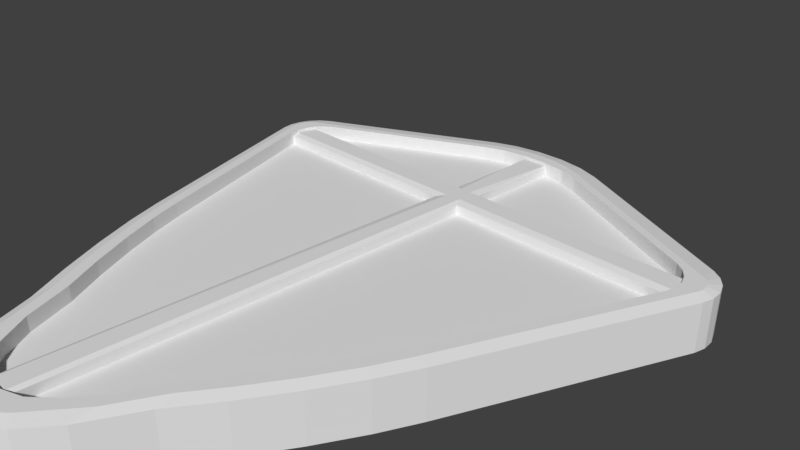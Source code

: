 # Source: shieldIcon.blend  (saved by Blender 2.78.0; exported with 4.5.12 LTS)
import bpy
from mathutils import Matrix  # noqa: F401  (used for matrix-valued properties, if any)

bpy.ops.wm.read_factory_settings(use_empty=True)
scene = bpy.context.scene
scene.name = 'Scene'

# ---- collections
col_collection_1 = bpy.data.collections.new('Collection 1'); scene.collection.children.link(col_collection_1)

# ---- materials (node trees are filled in below, after node groups)
mat_material = bpy.data.materials.new('Material')
mat_material.alpha_threshold = 0.0
mat_material.use_transparent_shadow = False
mat_material.roughness = 0.5
mat_material.line_color = (0.0, 0.0, 0.0, 1.0)

# ---- material node trees

# ---- world
world_world = bpy.data.worlds.new('World'); scene.world = world_world
world_world.color = (0.05088, 0.05088, 0.05088)
world_world.use_sun_shadow = False
world_world.sun_shadow_jitter_overblur = 0.0
world_world.cycles.sampling_method = 'MANUAL'

# ---- cameras
cam_camera = bpy.data.cameras.new('Camera')
cam_camera.clip_end = 100.0
cam_camera.lens = 35.0
cam_camera.sensor_width = 32.0
cam_camera.sensor_height = 18.0
cam_camera.ortho_scale = 7.314
cam_camera.dof.focus_distance = 0.0
cam_camera.dof.aperture_fstop = 128.0

# ---- meshes
me_cube = bpy.data.meshes.new('Cube')
me_cube.from_pydata([(0.6415, -4.374, 0.6856), (-0.6415, -4.374, 0.6856), (0.4119, -4.583, 0.6856), (-0.4119, -4.583, 0.6856), (2.326, -1.384, 0.6856), (0.9149, -4.004, 0.6856), (0.8586, -1.641, 0.6856), (2.12, -1.845, 0.6856), (1.848, -2.369, 0.6856), (1.536, -2.905, 0.6856), (1.214, -3.4, 0.6856), (-0.9149, -4.004, 0.6856), (-2.326, -1.384, 0.6856), (-0.8586, -1.641, 0.6856), (-1.214, -3.4, 0.6856), (-1.536, -2.905, 0.6856), (-1.848, -2.369, 0.6856), (-2.12, -1.845, 0.6856), (3.174, 2.013, 0.6856), (3.423, 1.358, 0.6856), (3.297, 1.925, 0.6856), (-3.423, 1.358, 0.6856), (-3.174, 2.013, 0.6856), (-3.297, 1.925, 0.6856), (-0.8532, 3.162, 0.6856), (0.8532, 3.162, 0.6856), (-0.5478, 3.273, 0.6856), (0.5478, 3.273, 0.6856), (0.2, 1.41, 0.6856), (3.032, 1.41, 0.6856), (3.435, 1.41, 0.6856), (3.358, 1.41, 0.6856), (-0.2, -0.5375, 0.6856), (-0.2, -0.9, 0.6856), (-0.2, -4.064, 0.6856), (-0.2, -4.669, 0.6856), (-0.2, -4.243, 0.6856), (-0.2, 1.41, 0.6856), (0.2, -4.064, 0.6856), (0.2, -4.243, 0.6856), (0.2, -4.669, 0.6856), (0.2, -0.5375, 0.6856), (0.2, -0.9, 0.6856), (0.1419, -4.692, 1.342), (-0.1419, -4.692, 1.342), (-3.032, 1.41, 0.6856), (-3.435, 1.41, 0.6856), (-3.358, 1.41, 0.6856), (0.2, 1.81, 0.6856), (3.188, 1.81, 0.6856), (3.271, 1.81, 0.6856), (3.386, 1.81, 0.6856), (-3.188, 1.81, 0.6856), (-3.271, 1.81, 0.6856), (-3.386, 1.81, 0.6856), (-0.2, 1.81, 0.6856), (3.457, 1.505, 1.342), (3.446, 1.658, 1.342), (3.391, 1.803, 1.342), (-3.391, 1.803, 1.342), (-3.457, 1.505, 1.342), (-3.446, 1.658, 1.342), (0.2, 2.758, 0.6856), (0.2, 2.868, 0.6856), (0.2, 3.329, 0.6856), (-0.1888, 3.331, 1.342), (-0.2, 2.868, 0.6856), (-0.2, 2.758, 0.6856), (-0.2, 3.329, 0.6856), (0.1888, 3.331, 1.342), (3.564, 1.7, 1.5), (-3.564, 1.7, 1.5), (1.848, -2.369, 1.5), (1.802, -2.447, 1.5), (2.12, -1.845, 1.5), (2.04, -1.999, 1.5), (1.536, -2.905, 1.5), (0.9149, -4.004, 1.5), (0.6415, -4.374, 1.5), (1.534, -2.907, 1.5), (1.259, -3.331, 1.5), (1.214, -3.4, 1.5), (1.002, -3.829, 1.5), (0.1948, -4.671, 1.5), (0.4119, -4.583, 1.5), (0.3525, -4.607, 1.5), (0.1419, -4.692, 1.5), (0.06151, -4.692, 1.5), (-0.06151, -4.692, 1.5), (-0.1419, -4.692, 1.5), (-0.1948, -4.671, 1.5), (-0.3525, -4.607, 1.5), (-0.4119, -4.583, 1.5), (-0.6415, -4.374, 1.5), (-0.9149, -4.004, 1.5), (-2.12, -1.845, 1.5), (-2.04, -1.999, 1.5), (-1.536, -2.905, 1.5), (-1.002, -3.829, 1.5), (-1.214, -3.4, 1.5), (-1.259, -3.331, 1.5), (-1.848, -2.369, 1.5), (-1.534, -2.907, 1.5), (-1.802, -2.447, 1.5), (3.423, 1.358, 1.5), (2.326, -1.384, 1.5), (2.23, -1.6, 1.5), (-3.423, 1.358, 1.5), (-2.326, -1.384, 1.5), (-2.23, -1.6, 1.5), (3.457, 1.505, 1.5), (3.449, 1.621, 1.5), (3.391, 1.803, 1.5), (3.446, 1.658, 1.5), (3.297, 1.925, 1.5), (3.174, 2.013, 1.5), (-3.174, 2.013, 1.5), (-3.297, 1.925, 1.5), (-3.457, 1.505, 1.5), (-3.391, 1.803, 1.5), (-3.446, 1.658, 1.5), (-3.449, 1.621, 1.5), (0.8532, 3.162, 1.5), (0.5478, 3.273, 1.5), (0.5549, 3.27, 1.5), (-0.8532, 3.162, 1.5), (-0.5478, 3.273, 1.5), (-0.5549, 3.27, 1.5), (-0.3273, 3.309, 1.5), (-0.1888, 3.331, 1.5), (0.3273, 3.309, 1.5), (0.1888, 3.331, 1.5), (0.1094, 3.331, 1.5), (-0.1094, 3.331, 1.5), (0.6415, -4.374, -0.6856), (-0.6415, -4.374, -0.6856), (0.4119, -4.583, -0.6856), (-0.4119, -4.583, -0.6856), (2.326, -1.384, -0.6856), (0.9149, -4.004, -0.6856), (0.8586, -1.641, -0.6856), (2.12, -1.845, -0.6856), (1.848, -2.369, -0.6856), (1.536, -2.905, -0.6856), (1.214, -3.4, -0.6856), (-0.9149, -4.004, -0.6856), (-2.326, -1.384, -0.6856), (-0.8586, -1.641, -0.6856), (-1.214, -3.4, -0.6856), (-1.536, -2.905, -0.6856), (-1.848, -2.369, -0.6856), (-2.12, -1.845, -0.6856), (3.174, 2.013, -0.6856), (3.423, 1.358, -0.6856), (3.297, 1.925, -0.6856), (-3.423, 1.358, -0.6856), (-3.174, 2.013, -0.6856), (-3.297, 1.925, -0.6856), (-0.8532, 3.162, -0.6856), (0.8532, 3.162, -0.6856), (-0.5478, 3.273, -0.6856), (0.5478, 3.273, -0.6856), (0.2, 1.41, -0.6856), (3.032, 1.41, -0.6856), (3.435, 1.41, -0.6856), (3.358, 1.41, -0.6856), (-0.2, -0.5375, -0.6856), (-0.2, -0.9, -0.6856), (-0.2, -4.064, -0.6856), (-0.2, -4.669, -0.6856), (-0.2, -4.243, -0.6856), (-0.2, 1.41, -0.6856), (0.2, -4.064, -0.6856), (0.2, -4.243, -0.6856), (0.2, -4.669, -0.6856), (0.2, -0.5375, -0.6856), (0.2, -0.9, -0.6856), (0.1419, -4.692, -1.342), (-0.1419, -4.692, -1.342), (-3.032, 1.41, -0.6856), (-3.435, 1.41, -0.6856), (-3.358, 1.41, -0.6856), (0.2, 1.81, -0.6856), (3.188, 1.81, -0.6856), (3.271, 1.81, -0.6856), (3.386, 1.81, -0.6856), (-3.188, 1.81, -0.6856), (-3.271, 1.81, -0.6856), (-3.386, 1.81, -0.6856), (-0.2, 1.81, -0.6856), (3.457, 1.505, -1.342), (3.446, 1.658, -1.342), (3.391, 1.803, -1.342), (-3.391, 1.803, -1.342), (-3.457, 1.505, -1.342), (-3.446, 1.658, -1.342), (0.2, 2.758, -0.6856), (0.2, 2.868, -0.6856), (0.2, 3.329, -0.6856), (-0.1888, 3.331, -1.342), (-0.2, 2.868, -0.6856), (-0.2, 2.758, -0.6856), (-0.2, 3.329, -0.6856), (0.1888, 3.331, -1.342), (0.0, -0.75, 0.0), (0.7128, -4.86, 0.0), (-0.7128, -4.86, 0.0), (0.0, -4.359, 0.0), (0.4577, -5.092, 0.0), (0.1577, -5.214, 0.0), (-0.1577, -5.214, 0.0), (-0.4577, -5.092, 0.0), (2.585, -1.538, 0.0), (1.017, -4.449, 0.0), (0.954, -1.823, 0.0), (2.356, -2.05, 0.0), (2.053, -2.632, 0.0), (1.706, -3.228, 0.0), (1.349, -3.778, 0.0), (-1.017, -4.449, 0.0), (-2.585, -1.538, 0.0), (-0.954, -1.823, 0.0), (-1.349, -3.778, 0.0), (-1.706, -3.228, 0.0), (-2.053, -2.632, 0.0), (-2.356, -2.05, 0.0), (3.527, 2.237, 0.0), (3.804, 1.509, 0.0), (3.564, 1.7, 0.0), (3.663, 2.139, 0.0), (3.767, 2.004, 0.0), (3.829, 1.843, 0.0), (3.841, 1.672, 0.0), (-3.804, 1.509, 0.0), (-3.527, 2.237, 0.0), (-3.564, 1.7, 0.0), (-3.841, 1.672, 0.0), (-3.829, 1.843, 0.0), (-3.767, 2.004, 0.0), (-3.663, 2.139, 0.0), (3.564, 1.7, -1.5), (-3.564, 1.7, -1.5), (-0.948, 3.513, 0.0), (0.948, 3.513, 0.0), (0.0, 2.927, 0.0), (-0.6086, 3.637, 0.0), (-0.2097, 3.701, 0.0), (0.2097, 3.701, 0.0), (0.6086, 3.637, 0.0), (1.848, -2.369, -1.5), (1.802, -2.447, -1.5), (2.12, -1.845, -1.5), (2.04, -1.999, -1.5), (1.536, -2.905, -1.5), (0.9149, -4.004, -1.5), (0.6415, -4.374, -1.5), (1.534, -2.907, -1.5), (1.259, -3.331, -1.5), (1.214, -3.4, -1.5), (1.002, -3.829, -1.5), (0.1948, -4.671, -1.5), (0.4119, -4.583, -1.5), (0.3525, -4.607, -1.5), (0.1419, -4.692, -1.5), (0.06151, -4.692, -1.5), (-0.06151, -4.692, -1.5), (-0.1419, -4.692, -1.5), (-0.1948, -4.671, -1.5), (-0.3525, -4.607, -1.5), (-0.4119, -4.583, -1.5), (-0.6415, -4.374, -1.5), (-0.9149, -4.004, -1.5), (-2.12, -1.845, -1.5), (-2.04, -1.999, -1.5), (-1.536, -2.905, -1.5), (-1.002, -3.829, -1.5), (-1.214, -3.4, -1.5), (-1.259, -3.331, -1.5), (-1.848, -2.369, -1.5), (-1.534, -2.907, -1.5), (-1.802, -2.447, -1.5), (3.423, 1.358, -1.5), (2.326, -1.384, -1.5), (2.23, -1.6, -1.5), (-3.423, 1.358, -1.5), (-2.326, -1.384, -1.5), (-2.23, -1.6, -1.5), (3.457, 1.505, -1.5), (3.449, 1.621, -1.5), (3.391, 1.803, -1.5), (3.446, 1.658, -1.5), (3.297, 1.925, -1.5), (3.174, 2.013, -1.5), (-3.174, 2.013, -1.5), (-3.297, 1.925, -1.5), (-3.457, 1.505, -1.5), (-3.391, 1.803, -1.5), (-3.446, 1.658, -1.5), (-3.449, 1.621, -1.5), (0.8532, 3.162, -1.5), (0.5478, 3.273, -1.5), (0.5549, 3.27, -1.5), (-0.8532, 3.162, -1.5), (-0.5478, 3.273, -1.5), (-0.5549, 3.27, -1.5), (-0.3273, 3.309, -1.5), (-0.1888, 3.331, -1.5), (0.3273, 3.309, -1.5), (0.1888, 3.331, -1.5), (0.1094, 3.331, -1.5), (-0.1094, 3.331, -1.5), (0.2, 1.81, 1.225), (0.08285, 1.802, 1.342), (0.08285, 1.507, 1.342), (0.2, 1.41, 1.225), (-0.1373, 1.527, 1.342), (-0.2, 1.41, 1.225), (-0.08285, 1.802, 1.342), (-0.2, 1.81, 1.225), (3.457, 1.505, 1.342), (3.435, 1.41, 1.225), (-0.1419, -4.692, 1.342), (-0.2, -4.669, 1.225), (-3.435, 1.41, 1.225), (-3.457, 1.505, 1.342), (0.2, -4.669, 1.225), (0.1419, -4.692, 1.342), (3.386, 1.81, 1.225), (3.391, 1.803, 1.342), (-3.391, 1.803, 1.342), (-3.386, 1.81, 1.225), (-0.2, 3.329, 1.225), (-0.1888, 3.331, 1.342), (0.1888, 3.331, 1.342), (0.2, 3.329, 1.225), (0.08285, 1.802, -1.342), (0.2, 1.81, -1.225), (0.08285, 1.507, -1.342), (0.2, 1.41, -1.225), (-0.1373, 1.527, -1.342), (-0.2, 1.41, -1.225), (-0.08285, 1.802, -1.342), (-0.2, 1.81, -1.225), (3.435, 1.41, -1.225), (3.457, 1.505, -1.342), (-0.2, -4.669, -1.225), (-0.1419, -4.692, -1.342), (-3.457, 1.505, -1.342), (-3.435, 1.41, -1.225), (0.1419, -4.692, -1.342), (0.2, -4.669, -1.225), (3.391, 1.803, -1.342), (3.386, 1.81, -1.225), (-3.386, 1.81, -1.225), (-3.391, 1.803, -1.342), (-0.1888, 3.331, -1.342), (-0.2, 3.329, -1.225), (0.2, 3.329, -1.225), (0.1888, 3.331, -1.342), (-0.5683, -4.758, 1.5), (-0.7128, -4.86, 1.325), (0.7128, -4.86, 1.325), (0.5683, -4.758, 1.5), (-0.4577, -5.092, 1.325), (-0.3649, -4.943, 1.5), (-0.1577, -5.214, 1.325), (-0.1257, -5.04, 1.5), (0.1577, -5.214, 1.325), (0.1257, -5.04, 1.5), (0.4577, -5.092, 1.325), (0.3649, -4.943, 1.5), (1.01, -4.161, 1.5), (1.017, -4.449, 1.325), (2.585, -1.538, 1.325), (2.406, -1.57, 1.5), (1.349, -3.778, 1.325), (1.306, -3.563, 1.5), (1.706, -3.228, 1.325), (1.624, -3.074, 1.5), (2.053, -2.632, 1.325), (1.933, -2.543, 1.5), (2.356, -2.05, 1.325), (2.202, -2.025, 1.5), (-2.406, -1.57, 1.5), (-2.585, -1.538, 1.325), (-1.017, -4.449, 1.325), (-1.01, -4.161, 1.5), (-2.356, -2.05, 1.325), (-2.202, -2.025, 1.5), (-2.053, -2.632, 1.325), (-1.933, -2.543, 1.5), (-1.706, -3.228, 1.325), (-1.624, -3.074, 1.5), (-1.349, -3.778, 1.325), (-1.306, -3.563, 1.5), (3.677, 1.61, 1.5), (3.804, 1.509, 1.325), (3.527, 2.237, 1.325), (3.546, 1.954, 1.5), (3.841, 1.672, 1.325), (3.695, 1.687, 1.5), (3.829, 1.843, 1.325), (3.689, 1.768, 1.5), (3.767, 2.004, 1.325), (3.66, 1.844, 1.5), (3.663, 2.139, 1.325), (3.611, 1.908, 1.5), (-3.546, 1.954, 1.5), (-3.527, 2.237, 1.325), (-3.804, 1.509, 1.325), (-3.677, 1.61, 1.5), (-3.663, 2.139, 1.325), (-3.611, 1.908, 1.5), (-3.767, 2.004, 1.325), (-3.66, 1.844, 1.5), (-3.829, 1.843, 1.325), (-3.689, 1.768, 1.5), (-3.841, 1.672, 1.325), (-3.695, 1.687, 1.5), (0.703, 3.362, 1.5), (0.948, 3.513, 1.325), (-0.948, 3.513, 1.325), (-0.703, 3.362, 1.5), (0.6086, 3.637, 1.325), (0.4514, 3.453, 1.5), (0.2097, 3.701, 1.325), (0.1555, 3.501, 1.5), (-0.2097, 3.701, 1.325), (-0.1555, 3.501, 1.5), (-0.6086, 3.637, 1.325), (-0.4514, 3.453, 1.5), (-0.7128, -4.86, -1.325), (-0.5683, -4.758, -1.5), (0.5683, -4.758, -1.5), (0.7128, -4.86, -1.325), (-0.3649, -4.943, -1.5), (-0.4577, -5.092, -1.325), (-0.1257, -5.04, -1.5), (-0.1577, -5.214, -1.325), (0.1257, -5.04, -1.5), (0.1577, -5.214, -1.325), (0.3649, -4.943, -1.5), (0.4577, -5.092, -1.325), (1.017, -4.449, -1.325), (1.01, -4.161, -1.5), (2.406, -1.57, -1.5), (2.585, -1.538, -1.325), (1.306, -3.563, -1.5), (1.349, -3.778, -1.325), (1.624, -3.074, -1.5), (1.706, -3.228, -1.325), (1.933, -2.543, -1.5), (2.053, -2.632, -1.325), (2.202, -2.025, -1.5), (2.356, -2.05, -1.325), (-2.585, -1.538, -1.325), (-2.406, -1.57, -1.5), (-1.01, -4.161, -1.5), (-1.017, -4.449, -1.325), (-2.202, -2.025, -1.5), (-2.356, -2.05, -1.325), (-1.933, -2.543, -1.5), (-2.053, -2.632, -1.325), (-1.624, -3.074, -1.5), (-1.706, -3.228, -1.325), (-1.306, -3.563, -1.5), (-1.349, -3.778, -1.325), (3.804, 1.509, -1.325), (3.677, 1.61, -1.5), (3.546, 1.954, -1.5), (3.527, 2.237, -1.325), (3.695, 1.687, -1.5), (3.841, 1.672, -1.325), (3.689, 1.768, -1.5), (3.829, 1.843, -1.325), (3.66, 1.844, -1.5), (3.767, 2.004, -1.325), (3.611, 1.908, -1.5), (3.663, 2.139, -1.325), (-3.527, 2.237, -1.325), (-3.546, 1.954, -1.5), (-3.677, 1.61, -1.5), (-3.804, 1.509, -1.325), (-3.611, 1.908, -1.5), (-3.663, 2.139, -1.325), (-3.66, 1.844, -1.5), (-3.767, 2.004, -1.325), (-3.689, 1.768, -1.5), (-3.829, 1.843, -1.325), (-3.695, 1.687, -1.5), (-3.841, 1.672, -1.325), (0.948, 3.513, -1.325), (0.703, 3.362, -1.5), (-0.703, 3.362, -1.5), (-0.948, 3.513, -1.325), (0.4514, 3.453, -1.5), (0.6086, 3.637, -1.325), (0.1555, 3.501, -1.5), (0.2097, 3.701, -1.325), (-0.1555, 3.501, -1.5), (-0.2097, 3.701, -1.325), (-0.4514, 3.453, -1.5), (-0.6086, 3.637, -1.325)], [], [(28, 29, 31, 30, 320, 314), (312, 333, 69, 65, 332, 317, 329, 59, 61, 60, 324, 315, 321, 44, 43, 326, 313, 319, 56, 57, 58, 328), (37, 32, 33, 34, 36, 35, 322, 316), (311, 48, 62, 63, 64, 334), (21, 107, 108, 12), (24, 125, 116, 22), (13, 33, 32, 45, 47, 21, 12), (0, 78, 77, 5), (6, 42, 38, 0, 5), (0, 38, 39, 2), (2, 39, 40), (3, 36, 34, 1), (11, 94, 93, 1), (4, 6, 7), (7, 6, 8), (8, 6, 9), (9, 6, 10), (10, 6, 5), (11, 13, 14), (14, 13, 15), (15, 13, 16), (16, 13, 17), (17, 13, 12), (4, 7, 74, 106, 105), (7, 8, 72, 75, 74), (8, 9, 76, 73, 72), (9, 10, 81, 80, 79, 76), (10, 5, 77, 82, 81), (18, 49, 50, 20), (20, 50, 51), (21, 47, 46), (23, 53, 52, 22), (4, 105, 104, 19), (24, 67, 66, 26), (26, 66, 68), (27, 63, 62, 25), (24, 26, 126, 127, 125), (64, 27, 123, 130, 131, 69, 333, 334), (27, 25, 122, 124, 123), (18, 115, 122, 25), (331, 68, 66, 67, 55, 318), (53, 23, 54), (323, 46, 47, 45, 37, 316), (63, 27, 64), (314, 325, 40, 39, 38, 42, 41, 28), (33, 13, 11, 1, 34), (41, 29, 28), (49, 18, 25, 62, 48), (36, 3, 35), (110, 56, 319, 320, 30, 19, 104), (335, 351, 192, 191, 190, 344, 337, 349, 177, 178, 346, 339, 347, 194, 195, 193, 354, 341, 355, 199, 203, 358), (45, 32, 37), (67, 24, 22, 52, 55), (55, 52, 53, 54, 330, 318), (31, 19, 30), (69, 131, 132, 133, 129, 65), (29, 41, 42, 6, 4, 19, 31), (393, 222, 219, 385), (417, 236, 233, 409), (82, 77, 78, 84, 85, 362, 371), (383, 388, 96, 95, 109), (400, 402, 70), (360, 206, 211, 363), (363, 211, 210, 365), (365, 210, 209, 367), (367, 209, 208, 369), (364, 366, 88, 89, 90), (219, 206, 360, 385), (366, 368, 87, 88), (368, 370, 83, 86, 87), (371, 376, 80, 81, 82), (205, 213, 372, 361), (369, 208, 205, 361), (218, 375, 372, 213), (217, 377, 375, 218), (216, 379, 377, 217), (215, 381, 379, 216), (376, 378, 79, 80), (384, 220, 225, 387), (387, 225, 224, 389), (389, 224, 223, 391), (391, 223, 222, 393), (388, 390, 103, 101, 96), (212, 227, 396, 373), (71, 410, 383, 109, 108, 107, 118, 121), (380, 382, 75, 72, 73), (378, 380, 73, 76, 79), (212, 373, 381, 215), (233, 220, 384, 409), (390, 392, 102, 97, 103), (392, 394, 100, 102), (395, 400, 70), (394, 386, 98, 99, 100), (396, 227, 232, 399), (399, 232, 231, 401), (401, 231, 230, 403), (403, 230, 229, 405), (226, 243, 420, 397), (408, 234, 239, 411), (411, 239, 238, 413), (413, 238, 237, 415), (415, 237, 236, 417), (412, 414, 71), (405, 229, 226, 397), (402, 404, 70), (404, 406, 70), (121, 120, 119, 117, 116, 125, 127, 422, 407, 71), (406, 398, 70), (242, 234, 408, 421), (414, 416, 71), (416, 418, 71), (419, 424, 130, 123, 124), (418, 410, 71), (111, 110, 104, 105, 106, 374, 395, 70), (248, 423, 420, 243), (247, 425, 423, 248), (246, 427, 425, 247), (245, 429, 427, 246), (424, 426, 132, 131, 130), (430, 422, 127, 126, 128), (432, 268, 267, 435), (428, 430, 128, 129, 133), (426, 428, 133, 132), (242, 421, 429, 245), (70, 398, 419, 124, 122, 115, 114, 112, 113, 111), (113, 57, 56, 110, 111), (115, 18, 20, 114), (382, 374, 106, 74, 75), (78, 0, 2, 84), (84, 2, 40, 325, 326, 43, 86, 83, 85), (359, 364, 90, 91), (407, 412, 71), (112, 58, 57, 113), (26, 68, 331, 332, 65, 129, 128, 126), (99, 14, 15, 97, 102, 100), (117, 23, 22, 116), (118, 60, 61, 120, 121), (101, 16, 17, 95, 96), (95, 17, 12, 108, 109), (86, 43, 44, 89, 88, 87), (94, 11, 14, 99, 98), (89, 44, 321, 322, 35, 3, 92, 91, 90), (107, 21, 46, 323, 324, 60, 118), (114, 20, 51, 327, 328, 58, 112), (119, 59, 329, 330, 54, 23, 117), (92, 3, 1, 93), (120, 61, 59, 119), (370, 362, 85, 83), (97, 15, 16, 101, 103), (336, 182, 183, 184, 185, 352), (338, 162, 175, 176, 172, 173, 174, 350), (162, 338, 343, 164, 165, 163), (336, 357, 198, 197, 196, 182), (155, 146, 285, 284), (158, 156, 293, 302), (147, 146, 155, 181, 179, 166, 167), (134, 139, 254, 255), (140, 139, 134, 172, 176), (134, 136, 173, 172), (136, 174, 173), (137, 135, 168, 170), (145, 135, 270, 271), (138, 141, 140), (141, 142, 140), (142, 143, 140), (143, 144, 140), (144, 139, 140), (145, 148, 147), (148, 149, 147), (149, 150, 147), (150, 151, 147), (151, 146, 147), (138, 282, 283, 251, 141), (141, 251, 252, 249, 142), (142, 249, 250, 253, 143), (143, 253, 256, 257, 258, 144), (144, 258, 259, 254, 139), (152, 154, 184, 183), (154, 185, 184), (155, 180, 181), (157, 156, 186, 187), (138, 153, 281, 282), (158, 160, 200, 201), (160, 202, 200), (161, 159, 196, 197), (158, 302, 304, 303, 160), (198, 357, 358, 203, 308, 307, 300, 161), (161, 300, 301, 299, 159), (152, 159, 299, 292), (287, 281, 153, 164, 343, 344, 190), (187, 188, 157), (356, 342, 189, 201, 200, 202), (197, 198, 161), (348, 340, 171, 179, 181, 180), (167, 168, 135, 145, 147), (175, 162, 163), (183, 182, 196, 159, 152), (170, 169, 137), (189, 342, 353, 188, 187, 186), (179, 171, 166), (201, 189, 186, 156, 158), (171, 340, 345, 169, 170, 168, 167, 166), (165, 164, 153), (203, 199, 306, 310, 309, 308), (163, 165, 153, 138, 140, 176, 175), (241, 298, 295, 284, 285, 286, 456, 481), (298, 241, 480, 493, 304, 302, 293, 294, 296, 297), (207, 204, 221, 219, 206), (221, 204, 235, 233, 220), (259, 444, 433, 262, 261, 255, 254), (465, 277, 276, 275, 457), (478, 470, 226, 229), (214, 204, 207, 205, 213), (244, 204, 228, 226, 243), (228, 204, 214, 212, 227), (205, 207, 208), (208, 207, 209), (209, 207, 210), (210, 207, 211), (211, 207, 206), (431, 436, 211, 206), (438, 440, 209, 210), (440, 442, 208, 209), (444, 259, 258, 257, 447), (442, 434, 205, 208), (219, 458, 431, 206), (435, 267, 266, 265, 437), (437, 265, 264, 439), (439, 264, 263, 260, 441), (205, 434, 443, 213), (268, 432, 457, 275, 271, 270, 269), (212, 214, 215), (215, 214, 216), (216, 214, 217), (217, 214, 218), (218, 214, 213), (219, 221, 222), (222, 221, 223), (223, 221, 224), (224, 221, 225), (225, 221, 220), (218, 213, 443, 448), (216, 217, 450, 452), (215, 216, 452, 454), (456, 286, 272, 273, 459), (212, 215, 454, 446), (455, 460, 225, 220), (462, 464, 223, 224), (464, 466, 222, 223), (468, 240, 471), (466, 458, 219, 222), (212, 446, 467, 227), (451, 250, 249, 252, 453), (449, 256, 253, 250, 451), (447, 257, 256, 449), (453, 252, 251, 283, 445), (233, 482, 455, 220), (459, 273, 278, 280, 461), (461, 280, 274, 279, 463), (463, 279, 277, 465), (460, 462, 224, 225), (235, 204, 244, 242, 234), (226, 228, 229), (229, 228, 230), (230, 228, 231), (231, 228, 232), (232, 228, 227), (233, 235, 236), (236, 235, 237), (237, 235, 238), (238, 235, 239), (239, 235, 234), (467, 472, 232, 227), (474, 476, 230, 231), (476, 478, 229, 230), (480, 241, 483), (240, 288, 290, 289, 291, 292, 299, 301, 492, 469), (479, 484, 239, 234), (486, 488, 237, 238), (488, 490, 236, 237), (492, 301, 300, 307, 495), (490, 482, 233, 236), (477, 240, 469), (471, 240, 473), (473, 240, 475), (475, 240, 477), (226, 470, 491, 243), (242, 494, 479, 234), (483, 241, 485), (485, 241, 487), (487, 241, 489), (484, 486, 238, 239), (288, 240, 468, 445, 283, 282, 281, 287), (242, 244, 245), (245, 244, 246), (246, 244, 247), (247, 244, 248), (248, 244, 243), (248, 243, 491, 496), (246, 247, 498, 500), (245, 246, 500, 502), (242, 245, 502, 494), (247, 248, 496, 498), (499, 310, 306, 305, 501), (497, 309, 310, 499), (495, 307, 308, 309, 497), (501, 305, 303, 304, 493), (472, 474, 231, 232), (290, 288, 287, 190, 191), (292, 291, 154, 152), (217, 218, 448, 450), (255, 261, 136, 134), (261, 262, 260, 263, 177, 349, 350, 174, 136), (441, 260, 262, 433), (489, 241, 481), (289, 290, 191, 192), (160, 303, 305, 306, 199, 355, 356, 202), (276, 277, 279, 274, 149, 148), (294, 293, 156, 157), (295, 298, 297, 195, 194), (278, 273, 272, 151, 150), (272, 286, 285, 146, 151), (263, 264, 265, 266, 178, 177), (271, 275, 276, 148, 145), (266, 267, 268, 269, 137, 169, 345, 346, 178), (284, 295, 194, 347, 348, 180, 155), (291, 289, 192, 351, 352, 185, 154), (296, 294, 157, 188, 353, 354, 193), (269, 270, 135, 137), (297, 296, 193, 195), (436, 438, 210, 211), (274, 280, 278, 150, 149), (331, 318, 317, 332), (327, 311, 312, 328), (321, 315, 316, 322), (311, 334, 333, 312), (313, 326, 325, 314), (315, 324, 323, 316), (318, 330, 329, 317), (314, 320, 319, 313), (355, 341, 342, 356), (351, 335, 336, 352), (345, 340, 339, 346), (335, 358, 357, 336), (338, 350, 349, 337), (340, 348, 347, 339), (341, 354, 353, 342), (337, 344, 343, 338), (311, 327, 51, 50, 49, 48), (360, 363, 364, 359), (363, 365, 366, 364), (365, 367, 368, 366), (367, 369, 370, 368), (369, 361, 362, 370), (372, 375, 376, 371), (375, 377, 378, 376), (377, 379, 380, 378), (379, 381, 382, 380), (381, 373, 374, 382), (384, 387, 388, 383), (387, 389, 390, 388), (389, 391, 392, 390), (391, 393, 394, 392), (393, 385, 386, 394), (371, 362, 361, 372), (359, 386, 385, 360), (396, 399, 400, 395), (399, 401, 402, 400), (401, 403, 404, 402), (403, 405, 406, 404), (405, 397, 398, 406), (408, 411, 412, 407), (411, 413, 414, 412), (413, 415, 416, 414), (415, 417, 418, 416), (417, 409, 410, 418), (395, 374, 373, 396), (383, 410, 409, 384), (420, 423, 424, 419), (423, 425, 426, 424), (425, 427, 428, 426), (427, 429, 430, 428), (429, 421, 422, 430), (419, 398, 397, 420), (407, 422, 421, 408), (432, 435, 436, 431), (435, 437, 438, 436), (437, 439, 440, 438), (439, 441, 442, 440), (441, 433, 434, 442), (444, 447, 448, 443), (447, 449, 450, 448), (449, 451, 452, 450), (451, 453, 454, 452), (453, 445, 446, 454), (456, 459, 460, 455), (459, 461, 462, 460), (461, 463, 464, 462), (463, 465, 466, 464), (465, 457, 458, 466), (443, 434, 433, 444), (431, 458, 457, 432), (468, 471, 472, 467), (471, 473, 474, 472), (473, 475, 476, 474), (475, 477, 478, 476), (477, 469, 470, 478), (480, 483, 484, 479), (483, 485, 486, 484), (485, 487, 488, 486), (487, 489, 490, 488), (489, 481, 482, 490), (467, 446, 445, 468), (455, 482, 481, 456), (492, 495, 496, 491), (495, 497, 498, 496), (497, 499, 500, 498), (499, 501, 502, 500), (501, 493, 494, 502), (491, 470, 469, 492), (479, 494, 493, 480), (91, 92, 93, 94, 98, 386, 359)])
_uv = me_cube.uv_layers.new(name='UVMap')
_uv.uv.foreach_set('vector', [0.9521, 0.82, 0.9521, 0.6983, 0.9521, 0.6843, 0.9521, 0.681, 0.9749, 0.681, 0.9749, 0.82, 0.7001, 0.6119, 0.6735, 0.6723, 0.6735, 0.6723, 0.6594, 0.6646, 0.6594, 0.6646, 0.6939, 0.6085, 0.5704, 0.5413, 0.5704, 0.5413, 0.5712, 0.5346, 0.5738, 0.5286, 0.5738, 0.5286, 0.6974, 0.597, 0.8215, 0.3602, 0.8215, 0.3602, 0.8321, 0.366, 0.8321, 0.366, 0.706, 0.6007, 0.8321, 0.6693, 0.8321, 0.6693, 0.8286, 0.6749, 0.8237, 0.6793, 0.8237, 0.6793, 0.9243, 0.9426, 0.9243, 0.8589, 0.9243, 0.8433, 0.9243, 0.7072, 0.9243, 0.6995, 0.9243, 0.6812, 0.9471, 0.6812, 0.9471, 0.9426, 0.8674, 0.2922, 0.8903, 0.2922, 0.8903, 0.3315, 0.8903, 0.336, 0.8903, 0.3551, 0.8674, 0.3551, 0.8232, 0.8707, 0.7887, 0.8707, 0.7887, 0.7705, 0.8232, 0.7705, 0.7887, 0.7746, 0.7542, 0.7746, 0.7542, 0.6793, 0.7887, 0.6793, 0.4178, 0.8099, 0.4457, 0.8419, 0.4457, 0.8576, 0.3257, 0.9416, 0.3119, 0.9416, 0.3091, 0.9394, 0.3556, 0.821, 0.8994, 0.009792, 0.9339, 0.009792, 0.9339, 0.02669, 0.8994, 0.02669, 0.6918, 0.8109, 0.7197, 0.779, 0.7197, 0.9155, 0.701, 0.9289, 0.6895, 0.9129, 0.701, 0.9289, 0.7197, 0.9155, 0.7197, 0.9232, 0.7108, 0.9379, 0.7108, 0.9379, 0.7197, 0.9232, 0.7197, 0.9416, 0.4367, 0.683, 0.4457, 0.6976, 0.4457, 0.7054, 0.427, 0.692, 0.7378, 0.2904, 0.7723, 0.2904, 0.7723, 0.3034, 0.7378, 0.3034, 0.6297, 0.7999, 0.6918, 0.8109, 0.6384, 0.8198, 0.6384, 0.8198, 0.6918, 0.8109, 0.6499, 0.8424, 0.6499, 0.8424, 0.6918, 0.8109, 0.6632, 0.8655, 0.6632, 0.8655, 0.6918, 0.8109, 0.6768, 0.8869, 0.6768, 0.8869, 0.6918, 0.8109, 0.6895, 0.9129, 0.4154, 0.708, 0.4178, 0.8099, 0.4027, 0.734, 0.4027, 0.734, 0.4178, 0.8099, 0.3891, 0.7554, 0.3891, 0.7554, 0.4178, 0.8099, 0.3759, 0.7785, 0.3759, 0.7785, 0.4178, 0.8099, 0.3643, 0.8011, 0.3643, 0.8011, 0.4178, 0.8099, 0.3556, 0.821, 0.8994, 0.1444, 0.8994, 0.1238, 0.9339, 0.1238, 0.9339, 0.1348, 0.9339, 0.1444, 0.8994, 0.1238, 0.8994, 0.1003, 0.9339, 0.1003, 0.9339, 0.1169, 0.9339, 0.1238, 0.8994, 0.1003, 0.8994, 0.07618, 0.9339, 0.07618, 0.9339, 0.0968, 0.9339, 0.1003, 0.8994, 0.07618, 0.8994, 0.05373, 0.9339, 0.05373, 0.9339, 0.05685, 0.9339, 0.07609, 0.9339, 0.07618, 0.8994, 0.05373, 0.8994, 0.02669, 0.9339, 0.02669, 0.9339, 0.03454, 0.9339, 0.05373, 0.2572, 0.8483, 0.2658, 0.8489, 0.2658, 0.8524, 0.2609, 0.8536, 0.2609, 0.8536, 0.2658, 0.8524, 0.2658, 0.8574, 0.3091, 0.9394, 0.3119, 0.9416, 0.3086, 0.9416, 0.8916, 0.8217, 0.8965, 0.8228, 0.8965, 0.8264, 0.8879, 0.827, 0.8994, 0.1444, 0.9339, 0.1444, 0.9339, 0.2663, 0.8994, 0.2663, 0.8392, 0.9272, 0.8563, 0.9554, 0.8516, 0.9554, 0.8345, 0.9404, 0.8345, 0.9404, 0.8516, 0.9554, 0.8321, 0.9554, 0.2038, 0.7349, 0.221, 0.7199, 0.2256, 0.7199, 0.2085, 0.7481, 0.7887, 0.7746, 0.7887, 0.7873, 0.7542, 0.7873, 0.7542, 0.787, 0.7542, 0.7746, 0.7887, 0.8192, 0.7887, 0.8344, 0.7542, 0.8344, 0.7542, 0.8248, 0.7542, 0.8188, 0.7609, 0.8188, 0.7609, 0.8188, 0.7659, 0.8192, 0.7887, 0.8344, 0.7887, 0.848, 0.7542, 0.848, 0.7542, 0.8347, 0.7542, 0.8344, 0.7887, 0.9521, 0.7542, 0.9521, 0.7542, 0.848, 0.7887, 0.848, 0.8396, 0.2906, 0.8625, 0.2906, 0.8625, 0.3104, 0.8625, 0.3151, 0.8625, 0.3559, 0.8396, 0.3559, 0.8965, 0.8228, 0.8916, 0.8217, 0.8965, 0.8179, 0.1923, 0.8587, 0.2151, 0.8587, 0.2151, 0.862, 0.2151, 0.876, 0.2151, 0.9978, 0.1923, 0.9978, 0.221, 0.7199, 0.2038, 0.7349, 0.2014, 0.7199, 0.9389, 0.2533, 0.9389, 0.001684, 0.9617, 0.001684, 0.9617, 0.01929, 0.9617, 0.02673, 0.9617, 0.1577, 0.9617, 0.1727, 0.9617, 0.2533, 0.4457, 0.8419, 0.4178, 0.8099, 0.4154, 0.708, 0.427, 0.692, 0.4457, 0.7054, 0.7197, 0.7633, 0.5998, 0.6793, 0.7197, 0.6793, 0.2658, 0.8489, 0.2572, 0.8483, 0.2085, 0.7481, 0.2256, 0.7199, 0.2658, 0.7199, 0.4457, 0.6976, 0.4367, 0.683, 0.4457, 0.6793, 0.9339, 0.2727, 0.9272, 0.2727, 0.9272, 0.2727, 0.9223, 0.2685, 0.8994, 0.2685, 0.8994, 0.2663, 0.9339, 0.2663, 0.4384, 0.4276, 0.5619, 0.3602, 0.5619, 0.3602, 0.5669, 0.3646, 0.5704, 0.3702, 0.5704, 0.3702, 0.4443, 0.4388, 0.5704, 0.6735, 0.5704, 0.6735, 0.5598, 0.6793, 0.5598, 0.6793, 0.4357, 0.4426, 0.3121, 0.511, 0.3121, 0.511, 0.3095, 0.5049, 0.3086, 0.4983, 0.3086, 0.4983, 0.4322, 0.431, 0.3977, 0.3749, 0.3977, 0.3749, 0.4118, 0.3673, 0.4118, 0.3673, 0.3257, 0.9416, 0.4457, 0.8576, 0.4457, 0.9416, 0.8563, 0.9554, 0.8392, 0.9272, 0.8879, 0.827, 0.8965, 0.8264, 0.8965, 0.9554, 0.9895, 0.005067, 0.9895, 0.1336, 0.9895, 0.1372, 0.9895, 0.1421, 0.9667, 0.1421, 0.9667, 0.005067, 0.586, 0.6793, 0.5832, 0.6815, 0.5827, 0.6793, 0.7609, 0.8188, 0.7542, 0.8188, 0.7542, 0.8153, 0.7542, 0.8059, 0.7542, 0.8025, 0.7609, 0.8025, 0.5998, 0.6793, 0.7197, 0.7633, 0.7197, 0.779, 0.6918, 0.8109, 0.6297, 0.7999, 0.5832, 0.6815, 0.586, 0.6793, 0.7452, 0.2462, 0.8014, 0.2462, 0.8014, 0.2738, 0.7452, 0.2738, 0.7452, 0.02073, 0.8014, 0.02073, 0.8014, 0.02762, 0.7452, 0.02762, 0.29, 0.4363, 0.29, 0.4279, 0.2865, 0.4084, 0.2816, 0.3959, 0.2798, 0.3939, 0.2908, 0.3921, 0.2965, 0.4236, 0.1183, 0.4593, 0.1346, 0.4455, 0.1402, 0.4496, 0.1343, 0.454, 0.1256, 0.4614, 0.2898, 0.7012, 0.2881, 0.7042, 0.2846, 0.6993, 0.137, 0.9793, 0.137, 0.9221, 0.1487, 0.9221, 0.1487, 0.9793, 0.1487, 0.9793, 0.1487, 0.9221, 0.1618, 0.9221, 0.1618, 0.9793, 0.1618, 0.9793, 0.1618, 0.9221, 0.1751, 0.9221, 0.1751, 0.9793, 0.1751, 0.9793, 0.1751, 0.9221, 0.1873, 0.9221, 0.1873, 0.9793, 0.2588, 0.3672, 0.2697, 0.368, 0.2656, 0.3827, 0.2626, 0.3812, 0.2602, 0.381, 0.8014, 0.2738, 0.8014, 0.2904, 0.7452, 0.2904, 0.7452, 0.2738, 0.2697, 0.368, 0.2793, 0.3728, 0.2703, 0.385, 0.2656, 0.3827, 0.2793, 0.3728, 0.2865, 0.3811, 0.275, 0.3884, 0.2734, 0.3866, 0.2703, 0.385, 0.2965, 0.4236, 0.2967, 0.4524, 0.2906, 0.4605, 0.2901, 0.457, 0.29, 0.4363, 0.6743, 0.3214, 0.6743, 0.3006, 0.7305, 0.3006, 0.7305, 0.3214, 0.7305, 0.3341, 0.6743, 0.3341, 0.6743, 0.3214, 0.7305, 0.3214, 0.6743, 0.2688, 0.7305, 0.2688, 0.7305, 0.3006, 0.6743, 0.3006, 0.6743, 0.2417, 0.7305, 0.2417, 0.7305, 0.2688, 0.6743, 0.2688, 0.6743, 0.2128, 0.7305, 0.2128, 0.7305, 0.2417, 0.6743, 0.2417, 0.6743, 0.185, 0.7305, 0.185, 0.7305, 0.2128, 0.6743, 0.2128, 0.2967, 0.4524, 0.2996, 0.4774, 0.2931, 0.4822, 0.2906, 0.4605, 0.7452, 0.1543, 0.8014, 0.1543, 0.8014, 0.1755, 0.7452, 0.1755, 0.7452, 0.1755, 0.8014, 0.1755, 0.8014, 0.1994, 0.7452, 0.1994, 0.7452, 0.1994, 0.8014, 0.1994, 0.8014, 0.2238, 0.7452, 0.2238, 0.7452, 0.2238, 0.8014, 0.2238, 0.8014, 0.2462, 0.7452, 0.2462, 0.1346, 0.4455, 0.1545, 0.4305, 0.1576, 0.4367, 0.1544, 0.4389, 0.1402, 0.4496, 0.6743, 0.161, 0.6743, 0.02005, 0.7305, 0.02005, 0.7305, 0.161, 0.01339, 0.5641, 0.01076, 0.5584, 0.1183, 0.4593, 0.1256, 0.4614, 0.1179, 0.468, 0.02512, 0.5535, 0.0211, 0.5585, 0.01926, 0.5632, 0.3015, 0.5038, 0.3021, 0.529, 0.2955, 0.527, 0.2951, 0.509, 0.2948, 0.5051, 0.2996, 0.4774, 0.3015, 0.5038, 0.2948, 0.5051, 0.2931, 0.4823, 0.2931, 0.4822, 0.6743, 0.161, 0.7305, 0.161, 0.7305, 0.185, 0.6743, 0.185, 0.8014, 0.02762, 0.8014, 0.1543, 0.7452, 0.1543, 0.7452, 0.02762, 0.1545, 0.4305, 0.1761, 0.4158, 0.1764, 0.424, 0.1763, 0.424, 0.1576, 0.4367, 0.1761, 0.4158, 0.1973, 0.4029, 0.1948, 0.4128, 0.1764, 0.424, 0.2906, 0.6979, 0.2898, 0.7012, 0.2846, 0.6993, 0.1973, 0.4029, 0.2197, 0.3853, 0.2138, 0.3984, 0.1977, 0.4109, 0.1948, 0.4128, 0.7305, 0.02005, 0.6743, 0.02005, 0.6743, 0.01283, 0.7305, 0.01283, 0.7305, 0.01283, 0.6743, 0.01283, 0.6743, 0.00592, 0.7305, 0.00592, 0.7305, 0.00592, 0.6743, 0.00592, 0.6743, 0.0, 0.7305, 1.029e-08, 0.9444, 0.6804, 0.8882, 0.6804, 0.8882, 0.6755, 0.9444, 0.6755, 0.8882, 0.6693, 0.8882, 0.5541, 0.9444, 0.5541, 0.9444, 0.6693, 0.9444, 0.3658, 0.8882, 0.3658, 0.8882, 0.3602, 0.9444, 0.3602, 0.7452, 2.058e-08, 0.8014, 1.029e-08, 0.8014, 0.00621, 0.7452, 0.00621, 0.7452, 0.00621, 0.8014, 0.00621, 0.8014, 0.01335, 0.7452, 0.01335, 0.7452, 0.01335, 0.8014, 0.01335, 0.8014, 0.02073, 0.7452, 0.02073, 0.007725, 0.5713, 0.007047, 0.5678, 0.01339, 0.5641, 0.9444, 0.6755, 0.8882, 0.6755, 0.8882, 0.6693, 0.9444, 0.6693, 0.2881, 0.7042, 0.2856, 0.7067, 0.2846, 0.6993, 0.2856, 0.7067, 0.2825, 0.7082, 0.2846, 0.6993, 0.01926, 0.5632, 0.01867, 0.5647, 0.01806, 0.5714, 0.01935, 0.5779, 0.0224, 0.5836, 0.08933, 0.6721, 0.09866, 0.682, 0.09132, 0.6827, 0.00933, 0.5743, 0.01339, 0.5641, 0.2825, 0.7082, 0.2792, 0.7088, 0.2846, 0.6993, 0.8882, 0.4726, 0.8882, 0.3658, 0.9444, 0.3658, 0.9444, 0.4726, 0.007047, 0.5678, 0.007363, 0.5643, 0.01339, 0.5641, 0.007363, 0.5643, 0.008642, 0.5611, 0.01339, 0.5641, 0.1448, 0.7094, 0.1335, 0.7082, 0.1315, 0.7002, 0.1406, 0.703, 0.1409, 0.7031, 0.008642, 0.5611, 0.01076, 0.5584, 0.01339, 0.5641, 0.2817, 0.694, 0.2842, 0.6897, 0.2856, 0.6833, 0.2949, 0.5562, 0.2953, 0.546, 0.3014, 0.5505, 0.2906, 0.6979, 0.2846, 0.6993, 0.8882, 0.5391, 0.9444, 0.5391, 0.9444, 0.5541, 0.8882, 0.5541, 0.8882, 0.5217, 0.9444, 0.5217, 0.9444, 0.5391, 0.8882, 0.5391, 0.8882, 0.5037, 0.9444, 0.5037, 0.9444, 0.5217, 0.8882, 0.5217, 0.8882, 0.4867, 0.9444, 0.4867, 0.9444, 0.5037, 0.8882, 0.5037, 0.1335, 0.7082, 0.1214, 0.7044, 0.1228, 0.697, 0.1258, 0.6985, 0.1315, 0.7002, 0.09919, 0.6911, 0.09132, 0.6827, 0.09866, 0.682, 0.09888, 0.6822, 0.1066, 0.6878, 0.5562, 0.3494, 0.5616, 0.3394, 0.5688, 0.3389, 0.5674, 0.3527, 0.1096, 0.6985, 0.09919, 0.6911, 0.1066, 0.6878, 0.1115, 0.6913, 0.1145, 0.6928, 0.1214, 0.7044, 0.1096, 0.6985, 0.1145, 0.6928, 0.1228, 0.697, 0.8882, 0.4726, 0.9444, 0.4726, 0.9444, 0.4867, 0.8882, 0.4867, 0.2846, 0.6993, 0.2792, 0.7088, 0.1448, 0.7094, 0.1409, 0.7031, 0.1543, 0.7045, 0.264, 0.704, 0.2703, 0.7029, 0.2761, 0.7, 0.2809, 0.6954, 0.2817, 0.694, 0.9339, 0.2793, 0.9272, 0.2793, 0.9272, 0.2727, 0.9339, 0.2727, 0.9339, 0.2777, 0.7542, 0.9521, 0.7887, 0.9521, 0.7887, 0.9578, 0.7542, 0.9578, 0.3021, 0.529, 0.3014, 0.5505, 0.2953, 0.546, 0.2957, 0.5344, 0.2955, 0.527, 0.9339, 0.009792, 0.8994, 0.009792, 0.8994, 0.0, 0.9339, 0.0, 0.7723, 0.3494, 0.7378, 0.3494, 0.7378, 0.3406, 0.7607, 0.3406, 0.7657, 0.3382, 0.7657, 0.3382, 0.7723, 0.3382, 0.7723, 0.3404, 0.7723, 0.3469, 0.2476, 0.3705, 0.2588, 0.3672, 0.2602, 0.381, 0.253, 0.3805, 0.00933, 0.5743, 0.007725, 0.5713, 0.01339, 0.5641, 0.9339, 0.2853, 0.9272, 0.2853, 0.9272, 0.2793, 0.9339, 0.2793, 0.7887, 0.7873, 0.7887, 0.8021, 0.7659, 0.8021, 0.7609, 0.8025, 0.7609, 0.8025, 0.7542, 0.8025, 0.7542, 0.7967, 0.7542, 0.7873, 0.7887, 0.7006, 0.8232, 0.7006, 0.8232, 0.7172, 0.7887, 0.7172, 0.7887, 0.7172, 0.7887, 0.7029, 0.7887, 0.8957, 0.8232, 0.8957, 0.8232, 0.9008, 0.7887, 0.9008, 0.7887, 0.8764, 0.7954, 0.8764, 0.7954, 0.8829, 0.7887, 0.8829, 0.7887, 0.8813, 0.7887, 0.7356, 0.8232, 0.7356, 0.8232, 0.754, 0.7887, 0.754, 0.7887, 0.7486, 0.7887, 0.754, 0.8232, 0.754, 0.8232, 0.7705, 0.7887, 0.7705, 0.7887, 0.7628, 0.7723, 0.3382, 0.7657, 0.3382, 0.7657, 0.326, 0.7723, 0.326, 0.7723, 0.3294, 0.7723, 0.3347, 0.7887, 0.6793, 0.8232, 0.6793, 0.8232, 0.7006, 0.7887, 0.7006, 0.7887, 0.6855, 0.7723, 0.326, 0.7657, 0.326, 0.7657, 0.326, 0.7607, 0.3234, 0.7378, 0.3234, 0.7378, 0.314, 0.7723, 0.314, 0.7723, 0.3166, 0.7723, 0.3236, 0.7887, 0.8707, 0.8232, 0.8707, 0.8232, 0.8727, 0.8004, 0.8727, 0.7954, 0.8764, 0.7954, 0.8764, 0.7887, 0.8764, 0.9339, 0.2902, 0.8994, 0.2902, 0.8994, 0.2856, 0.9223, 0.2856, 0.9272, 0.2853, 0.9272, 0.2853, 0.9339, 0.2853, 0.7887, 0.8895, 0.7954, 0.8895, 0.7954, 0.8895, 0.8004, 0.8899, 0.8232, 0.8899, 0.8232, 0.8957, 0.7887, 0.8957, 0.7723, 0.314, 0.7378, 0.314, 0.7378, 0.3034, 0.7723, 0.3034, 0.7887, 0.8829, 0.7954, 0.8829, 0.7954, 0.8895, 0.7887, 0.8895, 0.2865, 0.3811, 0.2908, 0.3921, 0.2798, 0.3939, 0.275, 0.3884, 0.7887, 0.7172, 0.8232, 0.7172, 0.8232, 0.7356, 0.7887, 0.7356, 0.7887, 0.7329, 0.9772, 0.5076, 1.0, 0.5076, 1.0, 0.6361, 1.0, 0.6397, 1.0, 0.6446, 0.9772, 0.6446, 0.9493, 0.3628, 0.9722, 0.3628, 0.9722, 0.4434, 0.9722, 0.4585, 0.9722, 0.5894, 0.9722, 0.5969, 0.9722, 0.6145, 0.9493, 0.6145, 0.9521, 0.8308, 0.9749, 0.8308, 0.9749, 0.9699, 0.9521, 0.9699, 0.9521, 0.9666, 0.9521, 0.9526, 0.8952, 0.3533, 0.8952, 0.2904, 0.9181, 0.2904, 0.9181, 0.3095, 0.9181, 0.3141, 0.9181, 0.3533, 0.2658, 0.9113, 0.2658, 0.8112, 0.3003, 0.8112, 0.3003, 0.9113, 0.7197, 0.7746, 0.7197, 0.6793, 0.7542, 0.6793, 0.7542, 0.7746, 0.1091, 0.8516, 0.04697, 0.8405, 0.0005046, 0.7222, 0.00325, 0.7199, 0.01706, 0.7199, 0.137, 0.804, 0.137, 0.8196, 0.8649, 0.2804, 0.8649, 0.2635, 0.8994, 0.2635, 0.8994, 0.2804, 0.5548, 0.8099, 0.5524, 0.708, 0.564, 0.692, 0.5827, 0.7054, 0.5827, 0.8419, 0.564, 0.692, 0.5737, 0.683, 0.5827, 0.6976, 0.5827, 0.7054, 0.5737, 0.683, 0.5827, 0.6793, 0.5827, 0.6976, 0.1281, 0.9785, 0.1183, 0.9695, 0.137, 0.9561, 0.137, 0.9639, 0.8068, 0.2904, 0.8068, 0.3034, 0.7723, 0.3034, 0.7723, 0.2904, 0.4926, 0.821, 0.5014, 0.8011, 0.5548, 0.8099, 0.5014, 0.8011, 0.5129, 0.7785, 0.5548, 0.8099, 0.5129, 0.7785, 0.5261, 0.7554, 0.5548, 0.8099, 0.5261, 0.7554, 0.5397, 0.734, 0.5548, 0.8099, 0.5397, 0.734, 0.5524, 0.708, 0.5548, 0.8099, 0.1068, 0.9535, 0.09408, 0.9275, 0.1091, 0.8516, 0.09408, 0.9275, 0.08046, 0.9061, 0.1091, 0.8516, 0.08046, 0.9061, 0.06723, 0.883, 0.1091, 0.8516, 0.06723, 0.883, 0.05569, 0.8604, 0.1091, 0.8516, 0.05569, 0.8604, 0.04697, 0.8405, 0.1091, 0.8516, 0.8649, 0.1458, 0.8994, 0.1458, 0.8994, 0.1555, 0.8994, 0.1664, 0.8649, 0.1664, 0.8649, 0.1664, 0.8994, 0.1664, 0.8994, 0.1733, 0.8994, 0.1899, 0.8649, 0.1899, 0.8649, 0.1899, 0.8994, 0.1899, 0.8994, 0.1934, 0.8994, 0.214, 0.8649, 0.214, 0.8649, 0.214, 0.8994, 0.214, 0.8994, 0.2141, 0.8994, 0.2334, 0.8994, 0.2365, 0.8649, 0.2365, 0.8649, 0.2365, 0.8994, 0.2365, 0.8994, 0.2557, 0.8994, 0.2635, 0.8649, 0.2635, 0.8879, 0.6895, 0.8916, 0.6842, 0.8965, 0.6854, 0.8965, 0.6889, 0.8916, 0.6842, 0.8965, 0.6804, 0.8965, 0.6854, 0.0005046, 0.7222, 0.0, 0.7199, 0.00325, 0.7199, 0.1965, 0.8536, 0.1928, 0.8483, 0.2014, 0.8489, 0.2014, 0.8524, 0.8649, 0.1458, 0.8649, 0.02396, 0.8994, 0.02396, 0.8994, 0.1458, 0.1441, 0.7481, 0.1394, 0.7349, 0.1566, 0.7199, 0.1612, 0.7199, 0.1394, 0.7349, 0.137, 0.7199, 0.1566, 0.7199, 0.8345, 0.8029, 0.8392, 0.7897, 0.8563, 0.8179, 0.8516, 0.8179, 0.7197, 0.7746, 0.7542, 0.7746, 0.7542, 0.787, 0.7542, 0.7873, 0.7197, 0.7873, 0.7197, 0.8192, 0.7426, 0.8192, 0.7475, 0.8188, 0.7475, 0.8188, 0.7542, 0.8188, 0.7542, 0.8248, 0.7542, 0.8344, 0.7197, 0.8344, 0.7197, 0.8344, 0.7542, 0.8344, 0.7542, 0.8347, 0.7542, 0.848, 0.7197, 0.848, 0.7197, 0.9521, 0.7197, 0.848, 0.7542, 0.848, 0.7542, 0.9521, 0.8994, 0.01751, 0.8994, 0.02396, 0.8649, 0.02396, 0.8649, 0.02169, 0.8878, 0.02169, 0.8927, 0.01751, 0.8927, 0.01751, 0.2014, 0.8524, 0.2014, 0.8574, 0.1965, 0.8536, 0.8118, 0.3558, 0.8118, 0.2904, 0.8346, 0.2904, 0.8346, 0.3312, 0.8346, 0.3359, 0.8346, 0.3558, 0.8516, 0.8179, 0.8321, 0.8179, 0.8345, 0.8029, 0.2379, 0.8587, 0.2379, 0.9978, 0.2151, 0.9978, 0.2151, 0.876, 0.2151, 0.862, 0.2151, 0.8587, 0.137, 0.8196, 0.137, 0.9561, 0.1183, 0.9695, 0.1068, 0.9535, 0.1091, 0.8516, 0.5827, 0.8576, 0.5827, 0.9416, 0.4627, 0.9416, 0.8965, 0.6889, 0.8965, 0.8179, 0.8563, 0.8179, 0.8392, 0.7897, 0.8879, 0.6895, 0.137, 0.9639, 0.137, 0.9822, 0.1281, 0.9785, 0.9895, 0.2796, 0.9667, 0.2796, 0.9667, 0.1425, 0.9895, 0.1425, 0.9895, 0.1475, 0.9895, 0.151, 0.01706, 0.7199, 0.137, 0.7199, 0.137, 0.804, 0.1612, 0.7199, 0.2014, 0.7199, 0.2014, 0.8489, 0.1928, 0.8483, 0.1441, 0.7481, 0.8965, 0.6857, 0.9193, 0.6857, 0.9193, 0.9471, 0.8965, 0.9471, 0.8965, 0.9288, 0.8965, 0.921, 0.8965, 0.785, 0.8965, 0.7694, 0.4489, 0.9416, 0.4457, 0.9416, 0.4462, 0.9394, 0.7475, 0.8188, 0.7475, 0.8025, 0.7542, 0.8025, 0.7542, 0.8059, 0.7542, 0.8153, 0.7542, 0.8188, 0.4627, 0.9416, 0.4489, 0.9416, 0.4462, 0.9394, 0.4926, 0.821, 0.5548, 0.8099, 0.5827, 0.8419, 0.5827, 0.8576, 0.322, 0.1558, 0.3279, 0.1567, 0.3297, 0.1614, 0.3338, 0.1664, 0.4265, 0.2519, 0.4342, 0.2585, 0.427, 0.2606, 0.3194, 0.1615, 0.3279, 0.1567, 0.322, 0.1558, 0.318, 0.1457, 0.4, 0.03718, 0.4073, 0.03792, 0.398, 0.04777, 0.331, 0.1363, 0.328, 0.142, 0.3267, 0.1486, 0.3273, 0.1552, 0.2626, 0.03711, 0.1948, 0.1767, 0.1787, 0.1169, 0.2257, 0.01417, 0.2449, 0.004077, 0.1787, 0.1169, 0.1948, 0.1767, 0.01342, 0.2032, 0.007931, 0.1912, 0.1115, 0.09671, 0.5987, 0.2836, 0.6051, 0.2963, 0.5995, 0.3278, 0.5884, 0.3261, 0.5903, 0.324, 0.5951, 0.3116, 0.5986, 0.292, 0.5059, 0.3171, 0.5034, 0.3072, 0.5064, 0.309, 0.5224, 0.3216, 0.5283, 0.3346, 0.8321, 0.6755, 0.8321, 0.6693, 0.8882, 0.6693, 0.8882, 0.6755, 0.2512, 0.1534, 0.1948, 0.1767, 0.2626, 0.03711, 0.2991, 0.03137, 0.3029, 0.05309, 0.1257, 0.3189, 0.1948, 0.1767, 0.284, 0.3397, 0.2725, 0.3597, 0.1506, 0.3597, 0.284, 0.3397, 0.1948, 0.1767, 0.2512, 0.1534, 0.3077, 0.1957, 0.2967, 0.3369, 0.2991, 0.03137, 0.2626, 0.03711, 0.2937, 0.01752, 0.2937, 0.01752, 0.2626, 0.03711, 0.2846, 0.00707, 0.2846, 0.00707, 0.2626, 0.03711, 0.2727, 0.001031, 0.2727, 0.001031, 0.2626, 0.03711, 0.259, 0.0, 0.259, 0.0, 0.2626, 0.03711, 0.2449, 0.004077, 0.137, 0.8649, 0.1487, 0.8649, 0.1487, 0.9221, 0.137, 0.9221, 0.1618, 0.8649, 0.1751, 0.8649, 0.1751, 0.9221, 0.1618, 0.9221, 0.1751, 0.8649, 0.1873, 0.8649, 0.1873, 0.9221, 0.1751, 0.9221, 0.6051, 0.2963, 0.5987, 0.2836, 0.5988, 0.2629, 0.5992, 0.2594, 0.6053, 0.2675, 0.6182, 0.3341, 0.6182, 0.3214, 0.6743, 0.3214, 0.6743, 0.3341, 0.8014, 0.2738, 0.8575, 0.2738, 0.8575, 0.2904, 0.8014, 0.2904, 0.5674, 0.3527, 0.5688, 0.3389, 0.5712, 0.3387, 0.5743, 0.3372, 0.5783, 0.3519, 0.5783, 0.3519, 0.5743, 0.3372, 0.579, 0.3349, 0.5879, 0.3472, 0.5879, 0.3472, 0.579, 0.3349, 0.582, 0.3334, 0.5836, 0.3315, 0.5952, 0.3389, 0.6743, 0.3214, 0.6182, 0.3214, 0.6182, 0.3006, 0.6743, 0.3006, 0.5616, 0.3394, 0.5562, 0.3494, 0.5283, 0.3346, 0.5224, 0.3216, 0.529, 0.3267, 0.5463, 0.3359, 0.5589, 0.3396, 0.3077, 0.1957, 0.2512, 0.1534, 0.3086, 0.1715, 0.3086, 0.1715, 0.2512, 0.1534, 0.3081, 0.1432, 0.3081, 0.1432, 0.2512, 0.1534, 0.3061, 0.1135, 0.3061, 0.1135, 0.2512, 0.1534, 0.3029, 0.0854, 0.3029, 0.0854, 0.2512, 0.1534, 0.3029, 0.05309, 0.2257, 0.01417, 0.1787, 0.1169, 0.2005, 0.03375, 0.2005, 0.03375, 0.1787, 0.1169, 0.1766, 0.04819, 0.1766, 0.04819, 0.1787, 0.1169, 0.1522, 0.06457, 0.1522, 0.06457, 0.1787, 0.1169, 0.1298, 0.08129, 0.1298, 0.08129, 0.1787, 0.1169, 0.1115, 0.09671, 0.6743, 0.2688, 0.6743, 0.3006, 0.6182, 0.3006, 0.6182, 0.2688, 0.6743, 0.2128, 0.6743, 0.2417, 0.6182, 0.2417, 0.6182, 0.2128, 0.6743, 0.185, 0.6743, 0.2128, 0.6182, 0.2128, 0.6182, 0.185, 0.427, 0.2606, 0.4342, 0.2585, 0.443, 0.2659, 0.4489, 0.2703, 0.4432, 0.2744, 0.6743, 0.161, 0.6743, 0.185, 0.6182, 0.185, 0.6182, 0.161, 0.8575, 0.1543, 0.8575, 0.1755, 0.8014, 0.1755, 0.8014, 0.1543, 0.8575, 0.1994, 0.8575, 0.2238, 0.8014, 0.2238, 0.8014, 0.1994, 0.8575, 0.2238, 0.8575, 0.2462, 0.8014, 0.2462, 0.8014, 0.2238, 0.5992, 0.02203, 0.5932, 0.02067, 0.5985, 0.0187, 0.8575, 0.2462, 0.8575, 0.2738, 0.8014, 0.2738, 0.8014, 0.2462, 0.6743, 0.161, 0.6182, 0.161, 0.6182, 0.02005, 0.6743, 0.02005, 0.6102, 0.2161, 0.6034, 0.2149, 0.6037, 0.211, 0.6041, 0.193, 0.6108, 0.1909, 0.6083, 0.2425, 0.6018, 0.2377, 0.6018, 0.2376, 0.6034, 0.2149, 0.6102, 0.2161, 0.6053, 0.2675, 0.5992, 0.2594, 0.6018, 0.2377, 0.6083, 0.2425, 0.6108, 0.1909, 0.6041, 0.193, 0.6043, 0.1855, 0.6039, 0.1739, 0.61, 0.1694, 0.8014, 0.02762, 0.8575, 0.02762, 0.8575, 0.1543, 0.8014, 0.1543, 0.4432, 0.2744, 0.4489, 0.2703, 0.4631, 0.281, 0.4663, 0.2832, 0.4631, 0.2894, 0.4631, 0.2894, 0.4663, 0.2832, 0.4849, 0.2959, 0.485, 0.2959, 0.4847, 0.3041, 0.4847, 0.3041, 0.485, 0.2959, 0.5034, 0.3072, 0.5059, 0.3171, 0.8575, 0.1755, 0.8575, 0.1994, 0.8014, 0.1994, 0.8014, 0.1755, 0.01342, 0.2032, 0.1948, 0.1767, 0.1257, 0.3189, 0.07866, 0.3234, 0.004758, 0.2247, 0.2725, 0.3597, 0.284, 0.3397, 0.2795, 0.3586, 0.2795, 0.3586, 0.284, 0.3397, 0.286, 0.3553, 0.286, 0.3553, 0.284, 0.3397, 0.2914, 0.3502, 0.2914, 0.3502, 0.284, 0.3397, 0.2951, 0.3439, 0.2951, 0.3439, 0.284, 0.3397, 0.2967, 0.3369, 0.007931, 0.1912, 0.01342, 0.2032, 0.003435, 0.1968, 0.003435, 0.1968, 0.01342, 0.2032, 0.000702, 0.2036, 0.000702, 0.2036, 0.01342, 0.2032, 0.0, 0.211, 0.0, 0.211, 0.01342, 0.2032, 0.001397, 0.2183, 0.001397, 0.2183, 0.01342, 0.2032, 0.004758, 0.2247, 0.6182, 0.02005, 0.6182, 0.01283, 0.6743, 0.01283, 0.6743, 0.02005, 0.6182, 0.00592, 0.6182, 0.0, 0.6743, 0.0, 0.6743, 0.00592, 0.8321, 0.6804, 0.8321, 0.6755, 0.8882, 0.6755, 0.8882, 0.6804, 0.318, 0.1457, 0.322, 0.1558, 0.3164, 0.1487, 0.5932, 0.02067, 0.5903, 0.02594, 0.5895, 0.02453, 0.5847, 0.01996, 0.5789, 0.017, 0.5726, 0.01594, 0.4629, 0.01542, 0.4495, 0.01687, 0.4535, 0.01051, 0.5878, 0.01116, 0.8321, 0.3658, 0.8321, 0.3602, 0.8882, 0.3602, 0.8882, 0.3658, 0.8575, 0.00621, 0.8575, 0.01335, 0.8014, 0.01335, 0.8014, 0.00621, 0.8575, 0.01335, 0.8575, 0.02073, 0.8014, 0.02073, 0.8014, 0.01335, 0.4535, 0.01051, 0.4495, 0.01687, 0.4492, 0.01691, 0.4401, 0.0197, 0.4422, 0.01174, 0.8575, 0.02073, 0.8575, 0.02762, 0.8014, 0.02762, 0.8014, 0.02073, 0.5912, 0.01171, 0.5932, 0.02067, 0.5878, 0.01116, 0.5985, 0.0187, 0.5932, 0.02067, 0.5968, 0.01568, 0.5968, 0.01568, 0.5932, 0.02067, 0.5942, 0.01327, 0.5942, 0.01327, 0.5932, 0.02067, 0.5912, 0.01171, 0.8882, 0.6693, 0.8321, 0.6693, 0.8321, 0.5541, 0.8882, 0.5541, 0.8882, 0.4726, 0.8321, 0.4726, 0.8321, 0.3658, 0.8882, 0.3658, 0.3164, 0.1487, 0.322, 0.1558, 0.3157, 0.1521, 0.3157, 0.1521, 0.322, 0.1558, 0.316, 0.1556, 0.316, 0.1556, 0.322, 0.1558, 0.3173, 0.1588, 0.8575, 0.0, 0.8575, 0.00621, 0.8014, 0.00621, 0.8014, 1.029e-08, 0.5903, 0.02594, 0.5932, 0.02067, 0.5992, 0.02203, 0.61, 0.1694, 0.6039, 0.1739, 0.6036, 0.1637, 0.5943, 0.03661, 0.5928, 0.03027, 0.07866, 0.3234, 0.1257, 0.3189, 0.08923, 0.3347, 0.08923, 0.3347, 0.1257, 0.3189, 0.1032, 0.3448, 0.1032, 0.3448, 0.1257, 0.3189, 0.1191, 0.3528, 0.1191, 0.3528, 0.1257, 0.3189, 0.1354, 0.358, 0.1354, 0.358, 0.1257, 0.3189, 0.1506, 0.3597, 0.8882, 0.5391, 0.8882, 0.5541, 0.8321, 0.5541, 0.8321, 0.5391, 0.8882, 0.5037, 0.8882, 0.5217, 0.8321, 0.5217, 0.8321, 0.5037, 0.8882, 0.4867, 0.8882, 0.5037, 0.8321, 0.5037, 0.8321, 0.4867, 0.8882, 0.4726, 0.8882, 0.4867, 0.8321, 0.4867, 0.8321, 0.4726, 0.8882, 0.5217, 0.8882, 0.5391, 0.8321, 0.5391, 0.8321, 0.5217, 0.4182, 0.02139, 0.4231, 0.02711, 0.4201, 0.02861, 0.4152, 0.03211, 0.4078, 0.02886, 0.43, 0.01549, 0.4314, 0.02296, 0.4231, 0.02711, 0.4182, 0.02139, 0.4422, 0.01174, 0.4401, 0.0197, 0.4345, 0.02145, 0.4314, 0.02296, 0.43, 0.01549, 0.4078, 0.02886, 0.4152, 0.03211, 0.4075, 0.03768, 0.4073, 0.03792, 0.4, 0.03718, 0.6182, 0.01283, 0.6182, 0.00592, 0.6743, 0.00592, 0.6743, 0.01283, 0.8994, 0.01095, 0.8994, 0.01256, 0.8994, 0.01751, 0.8927, 0.01751, 0.8927, 0.01095, 0.7542, 0.9521, 0.7542, 0.9578, 0.7197, 0.9578, 0.7197, 0.9521, 0.6743, 0.2417, 0.6743, 0.2688, 0.6182, 0.2688, 0.6182, 0.2417, 0.8994, 0.2804, 0.8994, 0.2902, 0.8649, 0.2902, 0.8649, 0.2804, 0.7723, 0.3494, 0.7723, 0.3469, 0.7723, 0.3404, 0.7723, 0.3382, 0.779, 0.3382, 0.779, 0.3382, 0.784, 0.3406, 0.8068, 0.3406, 0.8068, 0.3494, 0.5952, 0.3389, 0.5836, 0.3315, 0.5884, 0.3261, 0.5995, 0.3278, 0.3173, 0.1588, 0.322, 0.1558, 0.3194, 0.1615, 0.8994, 0.004918, 0.8994, 0.01095, 0.8927, 0.01095, 0.8927, 0.004918, 0.7197, 0.7873, 0.7542, 0.7873, 0.7542, 0.7967, 0.7542, 0.8025, 0.7475, 0.8025, 0.7475, 0.8025, 0.7426, 0.8021, 0.7197, 0.8021, 0.3003, 0.7413, 0.3003, 0.7436, 0.3003, 0.7578, 0.3003, 0.7579, 0.2658, 0.7579, 0.2658, 0.7413, 0.3003, 0.9364, 0.3003, 0.9415, 0.2658, 0.9415, 0.2658, 0.9364, 0.3003, 0.917, 0.3003, 0.9219, 0.3003, 0.9235, 0.2936, 0.9235, 0.2936, 0.917, 0.3003, 0.7762, 0.3003, 0.7892, 0.3003, 0.7946, 0.2658, 0.7946, 0.2658, 0.7762, 0.3003, 0.7946, 0.3003, 0.8034, 0.3003, 0.8112, 0.2658, 0.8112, 0.2658, 0.7946, 0.7723, 0.3382, 0.7723, 0.3347, 0.7723, 0.3294, 0.7723, 0.326, 0.779, 0.326, 0.779, 0.3382, 0.3003, 0.7199, 0.3003, 0.7261, 0.3003, 0.7413, 0.2658, 0.7413, 0.2658, 0.7199, 0.7723, 0.326, 0.7723, 0.3236, 0.7723, 0.3166, 0.7723, 0.314, 0.8068, 0.314, 0.8068, 0.3234, 0.784, 0.3234, 0.779, 0.326, 0.779, 0.326, 0.3003, 0.9113, 0.3003, 0.917, 0.2936, 0.917, 0.2936, 0.917, 0.2886, 0.9133, 0.2658, 0.9133, 0.2658, 0.9113, 0.8994, 0.0, 0.8994, 0.004918, 0.8927, 0.004918, 0.8927, 0.004918, 0.8878, 0.004661, 0.8649, 0.004661, 0.8649, 0.0, 0.3003, 0.9302, 0.3003, 0.9364, 0.2658, 0.9364, 0.2658, 0.9305, 0.2886, 0.9305, 0.2936, 0.9302, 0.2936, 0.9302, 0.7723, 0.314, 0.7723, 0.3034, 0.8068, 0.3034, 0.8068, 0.314, 0.3003, 0.9235, 0.3003, 0.9302, 0.2936, 0.9302, 0.2936, 0.9235, 0.1487, 0.8649, 0.1618, 0.8649, 0.1618, 0.9221, 0.1487, 0.9221, 0.3003, 0.7579, 0.3003, 0.7735, 0.3003, 0.7762, 0.2658, 0.7762, 0.2658, 0.7579, 0.8396, 0.2906, 0.8396, 0.3559, 0.8346, 0.3558, 0.8346, 0.2904, 0.9772, 0.3605, 0.9772, 0.4975, 0.9722, 0.5025, 0.9722, 0.3602, 0.9521, 0.6804, 0.9521, 0.9479, 0.9471, 0.9426, 0.9471, 0.6812, 0.8674, 0.2922, 0.8674, 0.3551, 0.8625, 0.355, 0.8625, 0.2904, 0.9339, 0.2559, 0.9339, 0.0, 0.9389, 0.001684, 0.9389, 0.2533, 0.1873, 1.0, 0.1873, 0.8574, 0.1923, 0.8587, 0.1923, 0.9978, 0.9667, 0.005067, 0.9667, 0.1421, 0.9617, 0.1423, 0.9617, 0.0, 0.9749, 0.82, 0.9749, 0.681, 0.9799, 0.6804, 0.9799, 0.8254, 0.8068, 0.3559, 0.8068, 0.2905, 0.8118, 0.2904, 0.8118, 0.3558, 0.9722, 0.6449, 0.9722, 0.5025, 0.9772, 0.5076, 0.9772, 0.6446, 0.9193, 0.9471, 0.9193, 0.6857, 0.9243, 0.6804, 0.9243, 0.9479, 0.8903, 0.3551, 0.8903, 0.2905, 0.8952, 0.2904, 0.8952, 0.3533, 0.9493, 0.3628, 0.9493, 0.6145, 0.9444, 0.6162, 0.9444, 0.3602, 0.2379, 0.9978, 0.2379, 0.8587, 0.2429, 0.8574, 0.2429, 1.0, 0.9617, 0.2847, 0.9617, 0.1423, 0.9667, 0.1425, 0.9667, 0.2796, 0.9799, 0.8254, 0.9799, 0.9705, 0.9749, 0.9699, 0.9749, 0.8308, 0.9772, 0.4975, 0.9772, 0.3605, 1.0, 0.3605, 1.0, 0.3654, 1.0, 0.369, 1.0, 0.4975, 0.244, 0.3638, 0.258, 0.3597, 0.2588, 0.3672, 0.2476, 0.3705, 0.258, 0.3597, 0.2717, 0.3607, 0.2697, 0.368, 0.2588, 0.3672, 0.1618, 0.9793, 0.1751, 0.9793, 0.1731, 0.9869, 0.1625, 0.9869, 0.2837, 0.3667, 0.2928, 0.3771, 0.2865, 0.3811, 0.2793, 0.3728, 0.2928, 0.3771, 0.2982, 0.3909, 0.2908, 0.3921, 0.2865, 0.3811, 0.7305, 0.3006, 0.7305, 0.2688, 0.7378, 0.2605, 0.7378, 0.2888, 0.7305, 0.2688, 0.7305, 0.2417, 0.7378, 0.2363, 0.7378, 0.2605, 0.7305, 0.2417, 0.7305, 0.2128, 0.7378, 0.2106, 0.7378, 0.2363, 0.7305, 0.2128, 0.7305, 0.185, 0.7378, 0.1859, 0.7378, 0.2106, 0.7305, 0.185, 0.7305, 0.161, 0.7378, 0.1645, 0.7378, 0.1859, 0.7452, 0.1543, 0.7452, 0.1755, 0.7378, 0.1739, 0.7378, 0.155, 0.1292, 0.4416, 0.1515, 0.4248, 0.1545, 0.4305, 0.1346, 0.4455, 0.1515, 0.4248, 0.1758, 0.4083, 0.1761, 0.4158, 0.1545, 0.4305, 0.1758, 0.4083, 0.1996, 0.3937, 0.1973, 0.4029, 0.1761, 0.4158, 0.7452, 0.2462, 0.7452, 0.2738, 0.7378, 0.2614, 0.7378, 0.2368, 0.2965, 0.4236, 0.2908, 0.3921, 0.2982, 0.3909, 0.3021, 0.4126, 0.2476, 0.3705, 0.2197, 0.3853, 0.2248, 0.374, 0.244, 0.3638, 0.7305, 0.02005, 0.7305, 0.01283, 0.7378, 0.01399, 0.7378, 0.01741, 0.7305, 0.01283, 0.7305, 0.00592, 0.7378, 0.01072, 0.7378, 0.01399, 0.292, 0.7098, 0.2867, 0.7149, 0.2856, 0.7067, 0.2881, 0.7042, 0.2867, 0.7149, 0.2802, 0.7182, 0.2825, 0.7082, 0.2856, 0.7067, 0.2802, 0.7182, 0.2732, 0.7193, 0.2792, 0.7088, 0.2825, 0.7082, 0.00482, 0.5856, 0.001431, 0.5792, 0.007725, 0.5713, 0.00933, 0.5743, 0.001431, 0.5792, 0.0, 0.572, 0.007047, 0.5678, 0.007725, 0.5713, 0.7452, 0.00621, 0.7452, 0.01335, 0.7378, 0.01608, 0.7378, 0.0127, 0.7452, 0.01335, 0.7452, 0.02073, 0.7378, 0.01957, 0.7378, 0.01608, 0.7452, 0.02073, 0.7452, 0.02762, 0.7378, 0.02284, 0.7378, 0.01957, 0.7378, 0.01741, 0.7378, 0.1645, 0.7305, 0.161, 0.7305, 0.02005, 0.7378, 0.155, 0.7378, 0.02284, 0.7452, 0.02762, 0.7452, 0.1543, 0.1513, 0.7199, 0.1361, 0.7183, 0.1335, 0.7082, 0.1448, 0.7094, 0.1361, 0.7183, 0.1197, 0.7132, 0.1214, 0.7044, 0.1335, 0.7082, 0.1197, 0.7132, 0.1038, 0.7053, 0.1096, 0.6985, 0.1214, 0.7044, 0.1038, 0.7053, 0.0898, 0.6952, 0.09919, 0.6911, 0.1096, 0.6985, 0.0898, 0.6952, 0.07918, 0.684, 0.09132, 0.6827, 0.09919, 0.6911, 0.1448, 0.7094, 0.2792, 0.7088, 0.2732, 0.7193, 0.1513, 0.7199, 0.00933, 0.5743, 0.09132, 0.6827, 0.07918, 0.684, 0.00482, 0.5856, 0.5562, 0.3494, 0.5674, 0.3527, 0.5666, 0.3602, 0.5526, 0.3561, 0.5674, 0.3527, 0.5783, 0.3519, 0.5803, 0.3593, 0.5666, 0.3602, 0.1625, 0.8574, 0.1731, 0.8574, 0.1751, 0.8649, 0.1618, 0.8649, 0.5879, 0.3472, 0.5952, 0.3389, 0.6015, 0.3429, 0.5923, 0.3533, 0.5952, 0.3389, 0.5995, 0.3278, 0.6069, 0.329, 0.6015, 0.3429, 0.6108, 0.2888, 0.6108, 0.2605, 0.6182, 0.2688, 0.6182, 0.3006, 0.6108, 0.2605, 0.6108, 0.2363, 0.6182, 0.2417, 0.6182, 0.2688, 0.6108, 0.2363, 0.6108, 0.2106, 0.6182, 0.2128, 0.6182, 0.2417, 0.6108, 0.2106, 0.6108, 0.1859, 0.6182, 0.185, 0.6182, 0.2128, 0.6108, 0.1859, 0.6108, 0.1645, 0.6182, 0.161, 0.6182, 0.185, 0.8649, 0.155, 0.8649, 0.1739, 0.8575, 0.1755, 0.8575, 0.1543, 0.4432, 0.2744, 0.4631, 0.2894, 0.4602, 0.2951, 0.4378, 0.2783, 0.4631, 0.2894, 0.4847, 0.3041, 0.4844, 0.3116, 0.4602, 0.2951, 0.4847, 0.3041, 0.5059, 0.3171, 0.5083, 0.3262, 0.4844, 0.3116, 0.8649, 0.2368, 0.8649, 0.2614, 0.8575, 0.2738, 0.8575, 0.2462, 0.6108, 0.3073, 0.6069, 0.329, 0.5995, 0.3278, 0.6051, 0.2963, 0.5526, 0.3561, 0.5334, 0.3459, 0.5283, 0.3346, 0.5562, 0.3494, 0.6108, 0.01741, 0.6108, 0.01399, 0.6182, 0.01283, 0.6182, 0.02005, 0.6108, 0.01399, 0.6108, 0.01072, 0.6182, 0.00592, 0.6182, 0.01283, 0.5968, 0.01568, 0.5942, 0.01327, 0.5953, 0.005049, 0.6007, 0.01013, 0.5942, 0.01327, 0.5912, 0.01171, 0.5889, 0.00176, 0.5953, 0.005049, 0.5912, 0.01171, 0.5878, 0.01116, 0.5818, 0.0005841, 0.5889, 0.00176, 0.318, 0.1457, 0.3164, 0.1487, 0.3101, 0.1407, 0.3135, 0.1343, 0.3164, 0.1487, 0.3157, 0.1521, 0.3086, 0.1479, 0.3101, 0.1407, 0.8649, 0.0127, 0.8649, 0.01608, 0.8575, 0.01335, 0.8575, 0.00621, 0.8649, 0.01608, 0.8649, 0.01957, 0.8575, 0.02073, 0.8575, 0.01335, 0.8649, 0.01957, 0.8649, 0.02284, 0.8575, 0.02762, 0.8575, 0.02073, 0.6182, 0.02005, 0.6182, 0.161, 0.6108, 0.1645, 0.6108, 0.01741, 0.8575, 0.1543, 0.8575, 0.02762, 0.8649, 0.02284, 0.8649, 0.155, 0.4535, 0.01051, 0.4422, 0.01174, 0.4448, 0.001656, 0.46, 0.0, 0.4422, 0.01174, 0.43, 0.01549, 0.4284, 0.006709, 0.4448, 0.001656, 0.43, 0.01549, 0.4182, 0.02139, 0.4124, 0.01466, 0.4284, 0.006709, 0.4182, 0.02139, 0.4078, 0.02886, 0.3984, 0.02474, 0.4124, 0.01466, 0.4078, 0.02886, 0.4, 0.03718, 0.3878, 0.03595, 0.3984, 0.02474, 0.46, 0.0, 0.5818, 0.0005841, 0.5878, 0.01116, 0.4535, 0.01051, 0.3135, 0.1343, 0.3878, 0.03595, 0.4, 0.03718, 0.318, 0.1457, 0.253, 0.3805, 0.2503, 0.3803, 0.2377, 0.384, 0.2204, 0.3932, 0.2138, 0.3984, 0.2197, 0.3853, 0.2476, 0.3705])
me_cube.materials.append(mat_material)
me_cube.use_remesh_preserve_volume = False
me_cube.use_remesh_preserve_attributes = False
me_cube.use_mirror_vertex_groups = False
me_cube.update()

# ---- objects
ob_camera = bpy.data.objects.new('Camera', cam_camera)
ob_shield = bpy.data.objects.new('Shield', me_cube)

# ---- transforms, parenting, visibility, modifiers, constraints
ob_camera.location = (7.481, -6.508, 5.344)
ob_camera.rotation_euler = (1.109, 0.0, 0.8149)
ob_camera.lock_rotations_4d = False
ob_camera.empty_display_type = 'ARROWS'
ob_camera.color = (0.0, 0.0, 0.0, 0.0)
ob_camera.display_type = 'WIRE'
ob_camera.lineart.crease_threshold = 0.0
ob_shield.location = (0.0, 0.0, 0.0)
ob_shield.rotation_euler = (0.0, 3.142, 0.0)
ob_shield.scale = (1.0, 1.0, 0.25)
ob_shield.lock_rotations_4d = False
ob_shield.empty_display_type = 'ARROWS'
ob_shield.lineart.crease_threshold = 0.0

# ---- collection membership
col_collection_1.objects.link(ob_camera)
col_collection_1.objects.link(ob_shield)

# ---- scene / render settings (as saved in the file)
scene.camera = ob_camera
scene.frame_start = 1; scene.frame_end = 250; scene.frame_set(2)
scene.render.engine = 'BLENDER_EEVEE_NEXT'
scene.render.resolution_percentage = 50
scene.render.dither_intensity = 0.0
scene.cycles.use_denoising = False
scene.cycles.samples = 128
scene.cycles.sampling_pattern = 'TABULATED_SOBOL'
scene.cycles.light_sampling_threshold = 0.0
scene.cycles.use_adaptive_sampling = False
scene.cycles.use_light_tree = False
scene.cycles.blur_glossy = 0.0
scene.cycles.sample_clamp_indirect = 0.0
scene.view_settings.view_transform = 'Standard'
bpy.context.view_layer.update()

# ---- added for rendering (the .blend has no usable light): sun
light_auto_sun = bpy.data.lights.new('AutoSun', 'SUN')
light_auto_sun.energy = 3.0
light_auto_sun.angle = 0.0523599
ob_auto_sun = bpy.data.objects.new('AutoSun', light_auto_sun)
scene.collection.objects.link(ob_auto_sun)
ob_auto_sun.rotation_euler = (0.872665, 0.174533, 0.523599)
bpy.context.view_layer.update()
